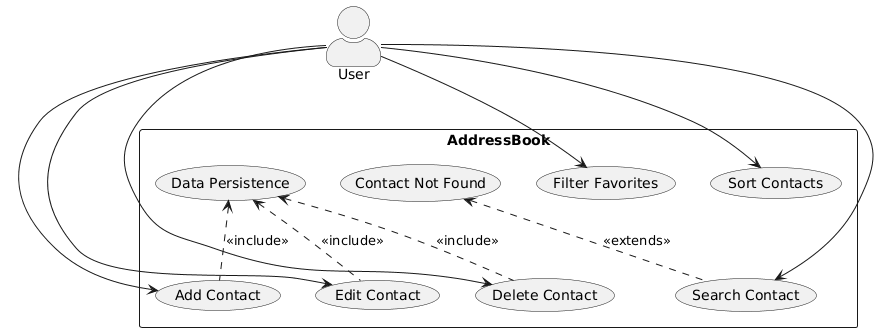

The diagram above was rendered by PlantUML. Its source (embedded in the PNG):
@startuml
top to bottom direction
skinparam actorStyle awesome
actor User

rectangle AddressBook {
    usecase "Add Contact" as UC1
    usecase "Edit Contact" as UC2
    usecase "Delete Contact" as UC3
    usecase "Search Contact" as UC4
    usecase "Filter Favorites" as UC5
    usecase "Sort Contacts" as UC6
    usecase "Contact Not Found" as EX2
    usecase "Data Persistence" as EX1
}

User --> UC1
User --> UC2
User --> UC3
User --> UC4
User --> UC5
User --> UC6
UC4 .u.> EX2 : <<extends>>
UC1 .u.> EX1 : <<include>>
UC2 .u.> EX1 : <<include>>
UC3 .u.> EX1 : <<include>>
@enduml